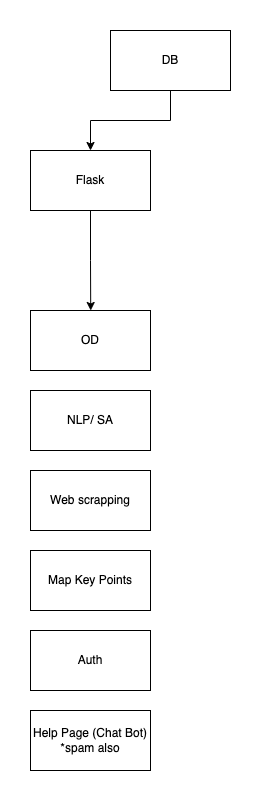

The diagram above was exported from draw.io. Its source (the exported page's mxGraphModel, read from the mxfile embedded in the PNG):
<mxGraphModel dx="1426" dy="766" grid="1" gridSize="10" guides="1" tooltips="1" connect="1" arrows="1" fold="1" page="1" pageScale="1" pageWidth="827" pageHeight="1169" math="0" shadow="0">
  <root>
    <mxCell id="NkHCDLfZV8nz8A9rFtHC-0" />
    <mxCell id="NkHCDLfZV8nz8A9rFtHC-1" parent="NkHCDLfZV8nz8A9rFtHC-0" />
    <mxCell id="6WUyZ1-zycwRj0N8lKrw-5" style="edgeStyle=orthogonalEdgeStyle;rounded=0;orthogonalLoop=1;jettySize=auto;html=1;exitX=0.5;exitY=1;exitDx=0;exitDy=0;" parent="NkHCDLfZV8nz8A9rFtHC-1" source="6WUyZ1-zycwRj0N8lKrw-0" edge="1">
      <mxGeometry relative="1" as="geometry">
        <mxPoint x="140.22222222222217" y="300" as="targetPoint" />
      </mxGeometry>
    </mxCell>
    <mxCell id="6WUyZ1-zycwRj0N8lKrw-0" value="Flask" style="whiteSpace=wrap;html=1;" parent="NkHCDLfZV8nz8A9rFtHC-1" vertex="1">
      <mxGeometry x="80" y="140" width="120" height="60" as="geometry" />
    </mxCell>
    <mxCell id="6WUyZ1-zycwRj0N8lKrw-3" style="edgeStyle=orthogonalEdgeStyle;rounded=0;orthogonalLoop=1;jettySize=auto;html=1;exitX=0.5;exitY=1;exitDx=0;exitDy=0;entryX=0.5;entryY=0;entryDx=0;entryDy=0;" parent="NkHCDLfZV8nz8A9rFtHC-1" source="6WUyZ1-zycwRj0N8lKrw-2" target="6WUyZ1-zycwRj0N8lKrw-0" edge="1">
      <mxGeometry relative="1" as="geometry" />
    </mxCell>
    <mxCell id="6WUyZ1-zycwRj0N8lKrw-2" value="DB" style="whiteSpace=wrap;html=1;" parent="NkHCDLfZV8nz8A9rFtHC-1" vertex="1">
      <mxGeometry x="160" y="20" width="120" height="60" as="geometry" />
    </mxCell>
    <mxCell id="6WUyZ1-zycwRj0N8lKrw-6" value="OD" style="whiteSpace=wrap;html=1;" parent="NkHCDLfZV8nz8A9rFtHC-1" vertex="1">
      <mxGeometry x="80" y="300" width="120" height="60" as="geometry" />
    </mxCell>
    <mxCell id="6WUyZ1-zycwRj0N8lKrw-7" value="NLP/ SA" style="whiteSpace=wrap;html=1;" parent="NkHCDLfZV8nz8A9rFtHC-1" vertex="1">
      <mxGeometry x="80" y="380" width="120" height="60" as="geometry" />
    </mxCell>
    <mxCell id="6WUyZ1-zycwRj0N8lKrw-8" value="Web scrapping" style="whiteSpace=wrap;html=1;" parent="NkHCDLfZV8nz8A9rFtHC-1" vertex="1">
      <mxGeometry x="80" y="460" width="120" height="60" as="geometry" />
    </mxCell>
    <mxCell id="6WUyZ1-zycwRj0N8lKrw-9" value="Auth" style="whiteSpace=wrap;html=1;" parent="NkHCDLfZV8nz8A9rFtHC-1" vertex="1">
      <mxGeometry x="80" y="620" width="120" height="60" as="geometry" />
    </mxCell>
    <mxCell id="6WUyZ1-zycwRj0N8lKrw-10" value="Help Page (Chat Bot)&lt;br&gt;*spam also" style="whiteSpace=wrap;html=1;" parent="NkHCDLfZV8nz8A9rFtHC-1" vertex="1">
      <mxGeometry x="80" y="700" width="120" height="60" as="geometry" />
    </mxCell>
    <mxCell id="6WUyZ1-zycwRj0N8lKrw-11" value="Map Key Points" style="whiteSpace=wrap;html=1;" parent="NkHCDLfZV8nz8A9rFtHC-1" vertex="1">
      <mxGeometry x="80" y="540" width="120" height="60" as="geometry" />
    </mxCell>
  </root>
</mxGraphModel>